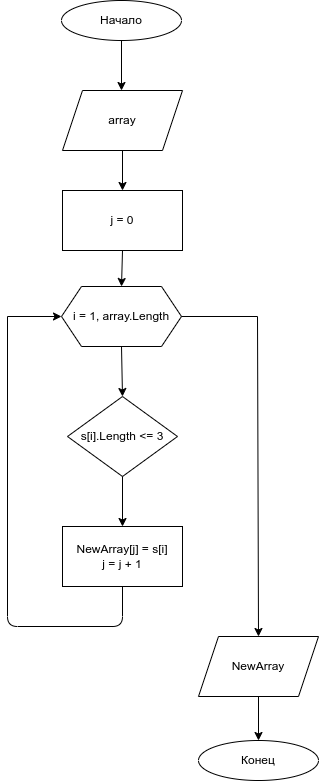

The diagram above was exported from draw.io. Its source (the exported page's mxGraphModel, read from the mxfile embedded in the PNG):
<mxGraphModel dx="696" dy="262" grid="0" gridSize="10" guides="1" tooltips="1" connect="1" arrows="1" fold="1" page="1" pageScale="1" pageWidth="827" pageHeight="1169" background="#ffffff" math="0" shadow="1">
  <root>
    <mxCell id="0" />
    <mxCell id="1" parent="0" />
    <mxCell id="4" value="i = 1, array.Length" style="shape=hexagon;perimeter=hexagonPerimeter2;whiteSpace=wrap;html=1;fixedSize=1;" vertex="1" parent="1">
      <mxGeometry x="294" y="306" width="120" height="60" as="geometry" />
    </mxCell>
    <mxCell id="5" value="s[i].Length &amp;lt;= 3" style="rhombus;whiteSpace=wrap;html=1;" vertex="1" parent="1">
      <mxGeometry x="300" y="416" width="110" height="80" as="geometry" />
    </mxCell>
    <mxCell id="7" value="NewArray[j] = s[i]&lt;br&gt;j = j + 1" style="rounded=0;whiteSpace=wrap;html=1;" vertex="1" parent="1">
      <mxGeometry x="295" y="546" width="120" height="60" as="geometry" />
    </mxCell>
    <mxCell id="11" value="" style="endArrow=none;html=1;exitX=0.5;exitY=1;exitDx=0;exitDy=0;" edge="1" parent="1" source="7">
      <mxGeometry width="50" height="50" relative="1" as="geometry">
        <mxPoint x="330" y="496" as="sourcePoint" />
        <mxPoint x="240" y="336" as="targetPoint" />
        <Array as="points">
          <mxPoint x="355" y="646" />
          <mxPoint x="240" y="646" />
        </Array>
      </mxGeometry>
    </mxCell>
    <mxCell id="12" value="" style="endArrow=classic;html=1;entryX=0;entryY=0.5;entryDx=0;entryDy=0;" edge="1" parent="1" target="4">
      <mxGeometry width="50" height="50" relative="1" as="geometry">
        <mxPoint x="240" y="336" as="sourcePoint" />
        <mxPoint x="380" y="446" as="targetPoint" />
      </mxGeometry>
    </mxCell>
    <mxCell id="13" value="" style="endArrow=classic;html=1;exitX=0.5;exitY=1;exitDx=0;exitDy=0;" edge="1" parent="1">
      <mxGeometry width="50" height="50" relative="1" as="geometry">
        <mxPoint x="354" y="60" as="sourcePoint" />
        <mxPoint x="354" y="110" as="targetPoint" />
      </mxGeometry>
    </mxCell>
    <mxCell id="14" value="" style="endArrow=classic;html=1;exitX=0.5;exitY=1;exitDx=0;exitDy=0;entryX=0.5;entryY=0;entryDx=0;entryDy=0;" edge="1" parent="1" source="4" target="5">
      <mxGeometry width="50" height="50" relative="1" as="geometry">
        <mxPoint x="330" y="496" as="sourcePoint" />
        <mxPoint x="380" y="446" as="targetPoint" />
      </mxGeometry>
    </mxCell>
    <mxCell id="15" value="" style="endArrow=classic;html=1;exitX=0.5;exitY=1;exitDx=0;exitDy=0;entryX=0.5;entryY=0;entryDx=0;entryDy=0;" edge="1" parent="1" source="5" target="7">
      <mxGeometry width="50" height="50" relative="1" as="geometry">
        <mxPoint x="330" y="496" as="sourcePoint" />
        <mxPoint x="380" y="446" as="targetPoint" />
      </mxGeometry>
    </mxCell>
    <mxCell id="16" value="" style="endArrow=none;html=1;exitX=1;exitY=0.5;exitDx=0;exitDy=0;" edge="1" parent="1" source="4">
      <mxGeometry width="50" height="50" relative="1" as="geometry">
        <mxPoint x="330" y="496" as="sourcePoint" />
        <mxPoint x="490" y="336" as="targetPoint" />
      </mxGeometry>
    </mxCell>
    <mxCell id="17" value="NewArray" style="shape=parallelogram;perimeter=parallelogramPerimeter;whiteSpace=wrap;html=1;fixedSize=1;" vertex="1" parent="1">
      <mxGeometry x="431" y="656" width="120" height="60" as="geometry" />
    </mxCell>
    <mxCell id="18" value="" style="endArrow=classic;html=1;entryX=0.5;entryY=0;entryDx=0;entryDy=0;" edge="1" parent="1" target="17">
      <mxGeometry width="50" height="50" relative="1" as="geometry">
        <mxPoint x="490" y="336" as="sourcePoint" />
        <mxPoint x="480" y="596" as="targetPoint" />
      </mxGeometry>
    </mxCell>
    <mxCell id="19" value="Начало" style="ellipse;whiteSpace=wrap;html=1;" vertex="1" parent="1">
      <mxGeometry x="294" y="20" width="120" height="40" as="geometry" />
    </mxCell>
    <mxCell id="20" value="Конец" style="ellipse;whiteSpace=wrap;html=1;" vertex="1" parent="1">
      <mxGeometry x="431" y="760" width="120" height="40" as="geometry" />
    </mxCell>
    <mxCell id="21" value="" style="endArrow=classic;html=1;exitX=0.5;exitY=1;exitDx=0;exitDy=0;entryX=0.5;entryY=0;entryDx=0;entryDy=0;" edge="1" parent="1" source="17" target="20">
      <mxGeometry width="50" height="50" relative="1" as="geometry">
        <mxPoint x="350" y="596" as="sourcePoint" />
        <mxPoint x="400" y="546" as="targetPoint" />
      </mxGeometry>
    </mxCell>
    <mxCell id="22" value="array" style="shape=parallelogram;perimeter=parallelogramPerimeter;whiteSpace=wrap;html=1;fixedSize=1;" vertex="1" parent="1">
      <mxGeometry x="295" y="110" width="120" height="60" as="geometry" />
    </mxCell>
    <mxCell id="23" value="" style="endArrow=classic;html=1;exitX=0.5;exitY=1;exitDx=0;exitDy=0;" edge="1" parent="1" source="22">
      <mxGeometry width="50" height="50" relative="1" as="geometry">
        <mxPoint x="350" y="430" as="sourcePoint" />
        <mxPoint x="355" y="210" as="targetPoint" />
      </mxGeometry>
    </mxCell>
    <mxCell id="24" value="j = 0" style="rounded=0;whiteSpace=wrap;html=1;" vertex="1" parent="1">
      <mxGeometry x="295" y="210" width="120" height="60" as="geometry" />
    </mxCell>
    <mxCell id="27" value="" style="endArrow=classic;html=1;exitX=0.5;exitY=1;exitDx=0;exitDy=0;entryX=0.5;entryY=0;entryDx=0;entryDy=0;" edge="1" parent="1" source="24" target="4">
      <mxGeometry width="50" height="50" relative="1" as="geometry">
        <mxPoint x="350" y="330" as="sourcePoint" />
        <mxPoint x="400" y="280" as="targetPoint" />
      </mxGeometry>
    </mxCell>
  </root>
</mxGraphModel>